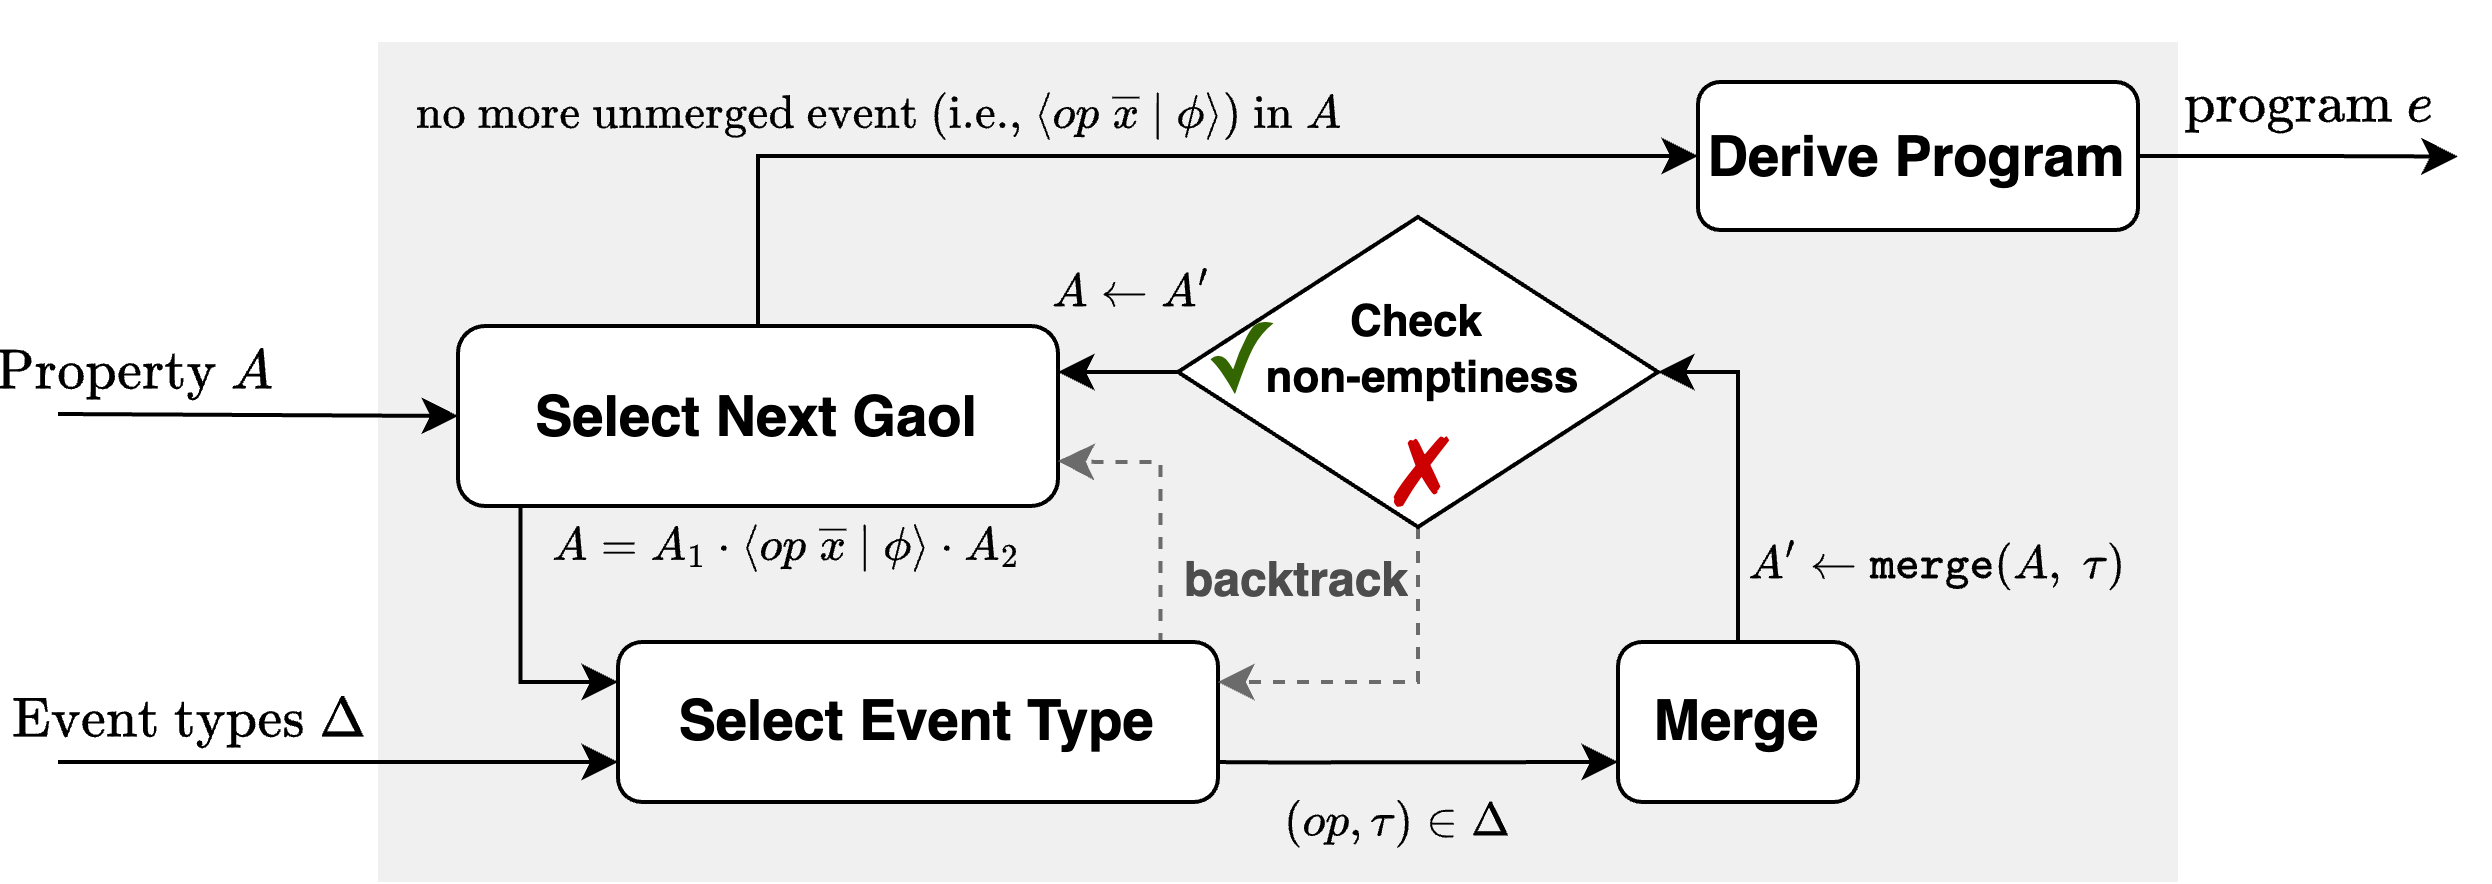

The diagram above was exported from draw.io. Its source (the exported page's mxGraphModel, read from the mxfile embedded in the PNG):
<mxGraphModel dx="728" dy="414" grid="1" gridSize="10" guides="1" tooltips="1" connect="1" arrows="1" fold="1" page="1" pageScale="1" pageWidth="850" pageHeight="1100" math="1" shadow="0">
  <root>
    <mxCell id="0" />
    <mxCell id="1" parent="0" />
    <mxCell id="wEsENkXf9SsXdfJyZyMX-31" value="" style="rounded=0;whiteSpace=wrap;html=1;strokeColor=none;fillColor=#F0F0F0;" parent="1" vertex="1">
      <mxGeometry x="300" y="250" width="450" height="210" as="geometry" />
    </mxCell>
    <mxCell id="wEsENkXf9SsXdfJyZyMX-2" value="$$\text{Property } A$$" style="text;html=1;align=center;verticalAlign=middle;whiteSpace=wrap;rounded=0;" parent="1" vertex="1">
      <mxGeometry x="210" y="317.5" width="60" height="30" as="geometry" />
    </mxCell>
    <mxCell id="wEsENkXf9SsXdfJyZyMX-4" value="$$(op, \tau) \in \Delta$$" style="text;html=1;align=center;verticalAlign=middle;whiteSpace=wrap;rounded=0;fontSize=10;" parent="1" vertex="1">
      <mxGeometry x="475" y="430" width="160" height="30" as="geometry" />
    </mxCell>
    <mxCell id="wEsENkXf9SsXdfJyZyMX-5" value="$$A = A_1 \cdot \langle op\; \overline{x} ~|~ \phi \rangle&amp;nbsp;\cdot A_2$$" style="text;html=1;align=center;verticalAlign=middle;whiteSpace=wrap;rounded=0;fontSize=10;" parent="1" vertex="1">
      <mxGeometry x="350" y="361" width="105" height="30" as="geometry" />
    </mxCell>
    <mxCell id="wEsENkXf9SsXdfJyZyMX-30" style="edgeStyle=orthogonalEdgeStyle;rounded=0;orthogonalLoop=1;jettySize=auto;html=1;exitX=0.104;exitY=0.97;exitDx=0;exitDy=0;entryX=0;entryY=0.25;entryDx=0;entryDy=0;exitPerimeter=0;" parent="1" source="wEsENkXf9SsXdfJyZyMX-8" target="wEsENkXf9SsXdfJyZyMX-9" edge="1">
      <mxGeometry relative="1" as="geometry" />
    </mxCell>
    <mxCell id="wEsENkXf9SsXdfJyZyMX-32" style="edgeStyle=orthogonalEdgeStyle;rounded=0;orthogonalLoop=1;jettySize=auto;html=1;exitX=0.5;exitY=0;exitDx=0;exitDy=0;entryX=0;entryY=0.5;entryDx=0;entryDy=0;" parent="1" source="wEsENkXf9SsXdfJyZyMX-8" target="wEsENkXf9SsXdfJyZyMX-39" edge="1">
      <mxGeometry relative="1" as="geometry">
        <mxPoint x="394.8431372549021" y="260" as="targetPoint" />
      </mxGeometry>
    </mxCell>
    <mxCell id="wEsENkXf9SsXdfJyZyMX-8" value="&lt;b&gt;&lt;font style=&quot;font-size: 14px;&quot;&gt;Select Next Gaol&lt;/font&gt;&lt;/b&gt;" style="rounded=1;whiteSpace=wrap;html=1;" parent="1" vertex="1">
      <mxGeometry x="320" y="321" width="150" height="45" as="geometry" />
    </mxCell>
    <mxCell id="wEsENkXf9SsXdfJyZyMX-12" style="edgeStyle=orthogonalEdgeStyle;rounded=0;orthogonalLoop=1;jettySize=auto;html=1;exitX=1;exitY=0.5;exitDx=0;exitDy=0;entryX=0;entryY=0.75;entryDx=0;entryDy=0;" parent="1" target="wEsENkXf9SsXdfJyZyMX-11" edge="1">
      <mxGeometry relative="1" as="geometry">
        <mxPoint x="440" y="429.61" as="sourcePoint" />
        <mxPoint x="570" y="429.61" as="targetPoint" />
      </mxGeometry>
    </mxCell>
    <mxCell id="wEsENkXf9SsXdfJyZyMX-22" style="edgeStyle=orthogonalEdgeStyle;rounded=0;orthogonalLoop=1;jettySize=auto;html=1;exitX=0.904;exitY=0.019;exitDx=0;exitDy=0;entryX=1;entryY=0.75;entryDx=0;entryDy=0;dashed=1;exitPerimeter=0;strokeColor=#6b6b6b;" parent="1" source="wEsENkXf9SsXdfJyZyMX-9" target="wEsENkXf9SsXdfJyZyMX-8" edge="1">
      <mxGeometry relative="1" as="geometry">
        <Array as="points">
          <mxPoint x="496" y="355" />
          <mxPoint x="481" y="355" />
        </Array>
      </mxGeometry>
    </mxCell>
    <mxCell id="wEsENkXf9SsXdfJyZyMX-9" value="&lt;b&gt;&lt;font style=&quot;font-size: 14px;&quot;&gt;Select Event Type&lt;/font&gt;&lt;/b&gt;" style="rounded=1;whiteSpace=wrap;html=1;" parent="1" vertex="1">
      <mxGeometry x="360" y="400" width="150" height="40" as="geometry" />
    </mxCell>
    <mxCell id="wEsENkXf9SsXdfJyZyMX-40" style="edgeStyle=orthogonalEdgeStyle;rounded=0;orthogonalLoop=1;jettySize=auto;html=1;exitX=0.5;exitY=0;exitDx=0;exitDy=0;entryX=1;entryY=0.5;entryDx=0;entryDy=0;" parent="1" source="wEsENkXf9SsXdfJyZyMX-11" target="wEsENkXf9SsXdfJyZyMX-15" edge="1">
      <mxGeometry relative="1" as="geometry" />
    </mxCell>
    <mxCell id="wEsENkXf9SsXdfJyZyMX-11" value="&lt;b&gt;&lt;font style=&quot;font-size: 14px;&quot;&gt;Merge&lt;/font&gt;&lt;/b&gt;" style="rounded=1;whiteSpace=wrap;html=1;" parent="1" vertex="1">
      <mxGeometry x="610" y="400" width="60" height="40" as="geometry" />
    </mxCell>
    <mxCell id="wEsENkXf9SsXdfJyZyMX-16" style="edgeStyle=orthogonalEdgeStyle;rounded=0;orthogonalLoop=1;jettySize=auto;html=1;exitX=0;exitY=0.5;exitDx=0;exitDy=0;entryX=1;entryY=0.25;entryDx=0;entryDy=0;" parent="1" source="wEsENkXf9SsXdfJyZyMX-15" target="wEsENkXf9SsXdfJyZyMX-8" edge="1">
      <mxGeometry relative="1" as="geometry" />
    </mxCell>
    <mxCell id="wEsENkXf9SsXdfJyZyMX-19" style="edgeStyle=orthogonalEdgeStyle;rounded=0;orthogonalLoop=1;jettySize=auto;html=1;exitX=0.5;exitY=1;exitDx=0;exitDy=0;entryX=1;entryY=0.25;entryDx=0;entryDy=0;dashed=1;strokeColor=#6b6b6b;" parent="1" source="wEsENkXf9SsXdfJyZyMX-15" target="wEsENkXf9SsXdfJyZyMX-9" edge="1">
      <mxGeometry relative="1" as="geometry">
        <Array as="points">
          <mxPoint x="545" y="410" />
          <mxPoint x="440" y="410" />
        </Array>
      </mxGeometry>
    </mxCell>
    <mxCell id="wEsENkXf9SsXdfJyZyMX-15" value="&lt;b style=&quot;font-size: 11px;&quot;&gt;&lt;font style=&quot;font-size: 11px;&quot;&gt;&amp;nbsp;Check&amp;nbsp;&lt;/font&gt;&lt;/b&gt;&lt;div style=&quot;font-size: 11px;&quot;&gt;&lt;b&gt;&lt;font style=&quot;font-size: 11px;&quot;&gt;&amp;nbsp;non-emptiness&lt;/font&gt;&lt;/b&gt;&lt;/div&gt;&lt;div style=&quot;font-size: 11px;&quot;&gt;&lt;b&gt;&lt;br&gt;&lt;/b&gt;&lt;/div&gt;" style="rhombus;whiteSpace=wrap;html=1;" parent="1" vertex="1">
      <mxGeometry x="500" y="293.75" width="120" height="77.5" as="geometry" />
    </mxCell>
    <mxCell id="wEsENkXf9SsXdfJyZyMX-23" value="&lt;font color=&quot;#4d4d4d&quot;&gt;&lt;b&gt;backtrack&lt;/b&gt;&lt;/font&gt;" style="text;html=1;align=center;verticalAlign=middle;whiteSpace=wrap;rounded=0;strokeColor=none;" parent="1" vertex="1">
      <mxGeometry x="500" y="370" width="60" height="30" as="geometry" />
    </mxCell>
    <mxCell id="wEsENkXf9SsXdfJyZyMX-25" value="" style="endArrow=classic;html=1;rounded=0;entryX=0;entryY=0.5;entryDx=0;entryDy=0;" parent="1" target="wEsENkXf9SsXdfJyZyMX-8" edge="1">
      <mxGeometry width="50" height="50" relative="1" as="geometry">
        <mxPoint x="220" y="343" as="sourcePoint" />
        <mxPoint x="310" y="302.5" as="targetPoint" />
      </mxGeometry>
    </mxCell>
    <mxCell id="wEsENkXf9SsXdfJyZyMX-26" value="" style="endArrow=classic;html=1;rounded=0;" parent="1" edge="1">
      <mxGeometry width="50" height="50" relative="1" as="geometry">
        <mxPoint x="220" y="430" as="sourcePoint" />
        <mxPoint x="360" y="430" as="targetPoint" />
      </mxGeometry>
    </mxCell>
    <mxCell id="wEsENkXf9SsXdfJyZyMX-35" value="&lt;span style=&quot;color: rgb(0, 0, 0); font-family: Helvetica; font-style: normal; font-variant-ligatures: normal; font-variant-caps: normal; font-weight: 400; letter-spacing: normal; orphans: 2; text-align: center; text-indent: 0px; text-transform: none; widows: 2; word-spacing: 0px; -webkit-text-stroke-width: 0px; white-space: normal; background-color: rgb(251, 251, 251); text-decoration-thickness: initial; text-decoration-style: initial; text-decoration-color: initial; float: none; display: inline !important;&quot;&gt;&lt;font style=&quot;font-size: 10px;&quot;&gt;$$\text{ no more unmerged event (i.e., $ \langle op\; \overline{x} ~|~ \phi \rangle$) in}\; A $$&lt;/font&gt;&lt;/span&gt;" style="text;whiteSpace=wrap;html=1;fontSize=11;" parent="1" vertex="1">
      <mxGeometry x="305" y="245" width="260" height="34" as="geometry" />
    </mxCell>
    <mxCell id="d404PqULqleXTY8kcDKF-9" style="edgeStyle=orthogonalEdgeStyle;rounded=0;orthogonalLoop=1;jettySize=auto;html=1;exitX=1;exitY=0.5;exitDx=0;exitDy=0;" edge="1" parent="1" source="wEsENkXf9SsXdfJyZyMX-39">
      <mxGeometry relative="1" as="geometry">
        <mxPoint x="820" y="278.63157894736844" as="targetPoint" />
      </mxGeometry>
    </mxCell>
    <mxCell id="wEsENkXf9SsXdfJyZyMX-39" value="&lt;b&gt;&lt;font style=&quot;font-size: 14px;&quot;&gt;Derive Program&lt;/font&gt;&lt;/b&gt;" style="rounded=1;whiteSpace=wrap;html=1;" parent="1" vertex="1">
      <mxGeometry x="630" y="260" width="110" height="37" as="geometry" />
    </mxCell>
    <mxCell id="wEsENkXf9SsXdfJyZyMX-42" value="&lt;span style=&quot;color: rgb(0, 0, 0); font-family: Helvetica; font-style: normal; font-variant-ligatures: normal; font-variant-caps: normal; font-weight: 400; letter-spacing: normal; orphans: 2; text-align: center; text-indent: 0px; text-transform: none; widows: 2; word-spacing: 0px; -webkit-text-stroke-width: 0px; white-space: normal; background-color: rgb(251, 251, 251); text-decoration-thickness: initial; text-decoration-style: initial; text-decoration-color: initial; float: none; display: inline !important;&quot;&gt;&lt;font style=&quot;font-size: 12px;&quot;&gt;$$\text{program } e$$&lt;/font&gt;&lt;/span&gt;" style="text;whiteSpace=wrap;html=1;" parent="1" vertex="1">
      <mxGeometry x="750" y="240" width="70" height="30" as="geometry" />
    </mxCell>
    <mxCell id="wEsENkXf9SsXdfJyZyMX-43" value="$$A' \leftarrow \mathtt{merge}(A,\; \tau)$$" style="text;html=1;align=center;verticalAlign=middle;whiteSpace=wrap;rounded=0;fontSize=10;" parent="1" vertex="1">
      <mxGeometry x="620" y="366" width="140" height="30" as="geometry" />
    </mxCell>
    <mxCell id="d404PqULqleXTY8kcDKF-1" value="&lt;h1 style=&quot;box-sizing: border-box; margin: 0px 0px 40px; font-weight: 400; line-height: 56px; letter-spacing: -0.105rem; max-width: 737px; font-family: &amp;quot;Helvetica Neue&amp;quot;, &amp;quot;Vitesco W05 Roman&amp;quot;, Helvetica, Arial, sans-serif; text-align: start;&quot; data-height-descr=&quot;title&quot; id=&quot;symbol-title&quot; class=&quot;symbol-main__title&quot;&gt;&lt;span style=&quot;font-family: sans-serif;&quot;&gt;&lt;font color=&quot;#cc0000&quot; style=&quot;font-size: 24px;&quot;&gt;✗&lt;/font&gt;&lt;/span&gt;&lt;/h1&gt;" style="text;html=1;align=center;verticalAlign=middle;whiteSpace=wrap;rounded=0;" vertex="1" parent="1">
      <mxGeometry x="542.5" y="366" width="35" height="20" as="geometry" />
    </mxCell>
    <mxCell id="d404PqULqleXTY8kcDKF-3" value="&lt;span style=&quot;font-family: &amp;quot;Source Sans Pro&amp;quot;, Roboto, &amp;quot;San Francisco&amp;quot;, &amp;quot;Segoe UI&amp;quot;, sans-serif; text-wrap: wrap; font-size: 24px;&quot;&gt;&lt;font color=&quot;#336600&quot; style=&quot;font-size: 24px;&quot;&gt;✓&lt;/font&gt;&lt;/span&gt;" style="text;html=1;align=center;verticalAlign=middle;resizable=0;points=[];autosize=1;strokeColor=none;fillColor=none;fontSize=24;" vertex="1" parent="1">
      <mxGeometry x="496" y="310" width="40" height="40" as="geometry" />
    </mxCell>
    <mxCell id="d404PqULqleXTY8kcDKF-10" value="$$\text{Event types } \Delta$$" style="text;html=1;align=center;verticalAlign=middle;whiteSpace=wrap;rounded=0;" vertex="1" parent="1">
      <mxGeometry x="228" y="405" width="50" height="30" as="geometry" />
    </mxCell>
    <mxCell id="d404PqULqleXTY8kcDKF-14" value="&lt;font style=&quot;font-size: 10px;&quot;&gt;$$A \leftarrow A'$$&lt;/font&gt;" style="text;html=1;align=center;verticalAlign=middle;resizable=0;points=[];autosize=1;strokeColor=none;fillColor=none;" vertex="1" parent="1">
      <mxGeometry x="432.5" y="297" width="110" height="30" as="geometry" />
    </mxCell>
  </root>
</mxGraphModel>